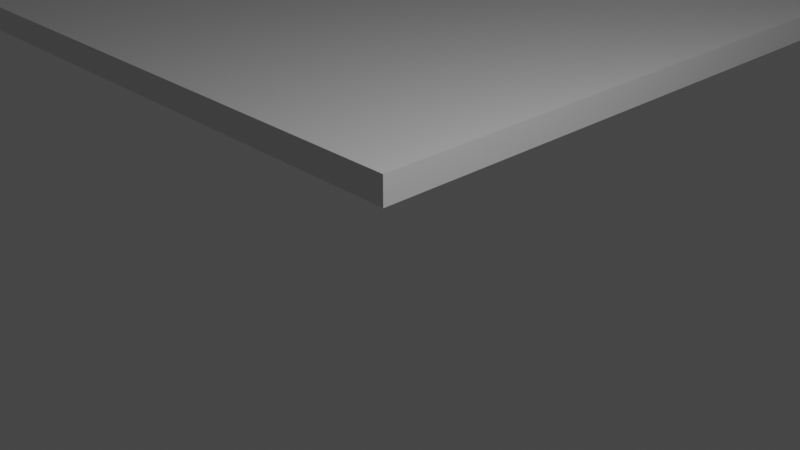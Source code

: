 # Source: Test.blend  (saved by Blender 3.3.6; exported with 4.5.12 LTS)
import bpy
from mathutils import Matrix  # noqa: F401  (used for matrix-valued properties, if any)

bpy.ops.wm.read_factory_settings(use_empty=True)
scene = bpy.context.scene
scene.name = 'Scene'

# ---- collections
col_collection = bpy.data.collections.new('Collection'); scene.collection.children.link(col_collection)

# ---- materials (node trees are filled in below, after node groups)
mat_material = bpy.data.materials.new('Material')
mat_material.alpha_threshold = 0.0
mat_material.use_transparent_shadow = False
mat_material.roughness = 0.5
mat_material.line_color = (0.0, 0.0, 0.0, 1.0)

# ---- material node trees
mat_material.use_nodes = True; mat_material.node_tree.nodes.clear()
_N = mat_material.node_tree.nodes; _L = mat_material.node_tree.links
n0 = _N.new('ShaderNodeOutputMaterial'); n0.name = 'Material Output'; n0.location = (300, 300)
n1 = _N.new('ShaderNodeBsdfPrincipled'); n1.name = 'Principled BSDF'; n1.location = (10, 300)
n1.distribution = 'GGX'
n1.subsurface_method = 'RANDOM_WALK_SKIN'
n1.inputs[3].default_value = 1.45
n1.inputs[27].default_value = (0.0, 0.0, 0.0, 1.0)
n1.inputs[28].default_value = 1.0
_L.new(n1.outputs[0], n0.inputs[0])
n0.is_active_output = True

# ---- world
world_world = bpy.data.worlds.new('World'); scene.world = world_world
world_world.use_nodes = True; world_world.node_tree.nodes.clear()
_N = world_world.node_tree.nodes; _L = world_world.node_tree.links
n0 = _N.new('ShaderNodeOutputWorld'); n0.name = 'World Output'; n0.location = (300, 300)
n1 = _N.new('ShaderNodeBackground'); n1.name = 'Background'; n1.location = (10, 300)
n1.inputs[0].default_value = (0.05088, 0.05088, 0.05088, 1.0)
_L.new(n1.outputs[0], n0.inputs[0])
n0.is_active_output = True
world_world.color = (0.05088, 0.05088, 0.05088)
world_world.use_sun_shadow = False
world_world.sun_shadow_jitter_overblur = 0.0

# ---- cameras
cam_camera = bpy.data.cameras.new('Camera')
cam_camera.clip_end = 100.0
cam_camera.ortho_scale = 7.314

# ---- lights
light_light = bpy.data.lights.new('Light', 'POINT')
light_light.transmission_factor = 0.0
light_light.energy = 1000.0
light_light.shadow_soft_size = 0.1
light_light.shadow_maximum_resolution = 0.006
light_light.use_absolute_resolution = True

# ---- meshes
me_cube = bpy.data.meshes.new('Cube')
me_cube.from_pydata([(1.0, 1.0, 1.0), (1.0, 1.0, -1.0), (1.0, -1.0, 1.0), (1.0, -1.0, -1.0), (-1.0, 1.0, 1.0), (-1.0, 1.0, -1.0), (-1.0, -1.0, 1.0), (-1.0, -1.0, -1.0)], [], [(0, 4, 6, 2), (3, 2, 6, 7), (7, 6, 4, 5), (5, 1, 3, 7), (1, 0, 2, 3), (5, 4, 0, 1)])
_uv = me_cube.uv_layers.new(name='UVMap')
_uv.uv.foreach_set('vector', [0.625, 0.5, 0.875, 0.5, 0.875, 0.75, 0.625, 0.75, 0.375, 0.75, 0.625, 0.75, 0.625, 1.0, 0.375, 1.0, 0.375, 0.0, 0.625, 0.0, 0.625, 0.25, 0.375, 0.25, 0.125, 0.5, 0.375, 0.5, 0.375, 0.75, 0.125, 0.75, 0.375, 0.5, 0.625, 0.5, 0.625, 0.75, 0.375, 0.75, 0.375, 0.25, 0.625, 0.25, 0.625, 0.5, 0.375, 0.5])
me_cube.materials.append(mat_material)
me_cube.use_mirror_vertex_groups = False
me_cube.update()
me_cube_001 = bpy.data.meshes.new('Cube.001')
me_cube_001.from_pydata([(-1.0, -1.0, -1.0), (-1.0, -1.0, 1.0), (-1.0, 1.0, -1.0), (-1.0, 1.0, 1.0), (1.0, -1.0, -1.0), (1.0, -1.0, 1.0), (1.0, 1.0, -1.0), (1.0, 1.0, 1.0)], [], [(0, 1, 3, 2), (2, 3, 7, 6), (6, 7, 5, 4), (4, 5, 1, 0), (2, 6, 4, 0), (7, 3, 1, 5)])
_uv = me_cube_001.uv_layers.new(name='UVMap')
_uv.uv.foreach_set('vector', [0.375, 0.0, 0.625, 0.0, 0.625, 0.25, 0.375, 0.25, 0.375, 0.25, 0.625, 0.25, 0.625, 0.5, 0.375, 0.5, 0.375, 0.5, 0.625, 0.5, 0.625, 0.75, 0.375, 0.75, 0.375, 0.75, 0.625, 0.75, 0.625, 1.0, 0.375, 1.0, 0.125, 0.5, 0.375, 0.5, 0.375, 0.75, 0.125, 0.75, 0.625, 0.5, 0.875, 0.5, 0.875, 0.75, 0.625, 0.75])
me_cube_001.update()

# ---- objects
ob_cube = bpy.data.objects.new('Cube', me_cube)
ob_light = bpy.data.objects.new('Light', light_light)
ob_camera = bpy.data.objects.new('Camera', cam_camera)
ob_cube_001 = bpy.data.objects.new('Cube.001', me_cube_001)

# ---- transforms, parenting, visibility, modifiers, constraints
ob_cube.location = (-10.6, 10.33, 0.0)
ob_cube.scale = (10.0, 10.0, -0.2)
ob_cube.lock_rotations_4d = False
ob_cube.empty_display_type = 'ARROWS'
ob_cube.lineart.crease_threshold = 0.0
ob_light.location = (4.076, 1.005, 5.904)
ob_light.rotation_euler = (0.6503, 0.05522, 1.866)
ob_light.lock_rotations_4d = False
ob_light.empty_display_type = 'ARROWS'
ob_light.color = (0.0, 0.0, 0.0, 0.0)
ob_light.lineart.crease_threshold = 0.0
ob_camera.location = (7.359, -6.926, 4.958)
ob_camera.rotation_euler = (1.109, 0.0, 0.8149)
ob_camera.lock_rotations_4d = False
ob_camera.empty_display_type = 'ARROWS'
ob_camera.color = (0.0, 0.0, 0.0, 0.0)
ob_camera.display_type = 'WIRE'
ob_camera.lineart.crease_threshold = 0.0
ob_cube_001.location = (-9.614, 12.63, 0.8089)
ob_cube_001.scale = (4.657, 0.682, 0.808)

# ---- collection membership
col_collection.objects.link(ob_cube)
col_collection.objects.link(ob_light)
col_collection.objects.link(ob_camera)
col_collection.objects.link(ob_cube_001)

# ---- scene / render settings (as saved in the file)
scene.camera = ob_camera
scene.frame_start = 1; scene.frame_end = 250; scene.frame_set(1)
scene.render.engine = 'BLENDER_EEVEE_NEXT'
scene.cycles.sampling_pattern = 'TABULATED_SOBOL'
scene.cycles.use_light_tree = False
scene.view_settings.view_transform = 'Filmic'
bpy.context.view_layer.update()
